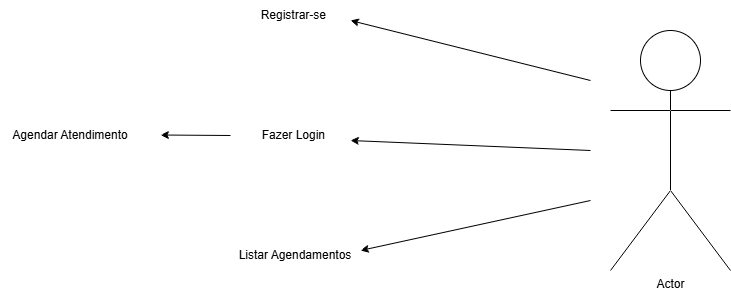

The diagram above was exported from draw.io. Its source (the exported page's mxGraphModel, read from the mxfile embedded in the PNG):
<mxGraphModel dx="872" dy="413" grid="1" gridSize="10" guides="1" tooltips="1" connect="1" arrows="1" fold="1" page="1" pageScale="1" pageWidth="827" pageHeight="1169" math="0" shadow="0">
  <root>
    <mxCell id="0" />
    <mxCell id="1" parent="0" />
    <mxCell id="e8mQGDnR-Ev6wuDEjLeZ-1" parent="1" style="shape=umlActor;verticalLabelPosition=bottom;verticalAlign=top;html=1;outlineConnect=0;" value="Actor" vertex="1">
      <mxGeometry height="240" width="120" x="620" y="110" as="geometry" />
    </mxCell>
    <mxCell id="e8mQGDnR-Ev6wuDEjLeZ-3" parent="1" style="text;html=1;whiteSpace=wrap;strokeColor=none;fillColor=none;align=center;verticalAlign=middle;rounded=0;" value="Registrar-se&amp;nbsp;" vertex="1">
      <mxGeometry height="30" width="90" x="260" y="80" as="geometry" />
    </mxCell>
    <mxCell id="e8mQGDnR-Ev6wuDEjLeZ-2" edge="1" parent="1" style="endArrow=classic;html=1;rounded=0;" value="">
      <mxGeometry height="50" relative="1" width="50" as="geometry">
        <mxPoint x="600" y="160" as="sourcePoint" />
        <mxPoint x="360" y="100" as="targetPoint" />
      </mxGeometry>
    </mxCell>
    <mxCell id="e8mQGDnR-Ev6wuDEjLeZ-4" edge="1" parent="1" style="endArrow=classic;html=1;rounded=0;" value="">
      <mxGeometry height="50" relative="1" width="50" as="geometry">
        <mxPoint x="600" y="230" as="sourcePoint" />
        <mxPoint x="360" y="220" as="targetPoint" />
      </mxGeometry>
    </mxCell>
    <mxCell id="e8mQGDnR-Ev6wuDEjLeZ-5" parent="1" style="text;html=1;whiteSpace=wrap;strokeColor=none;fillColor=none;align=center;verticalAlign=middle;rounded=0;" value="Fazer Login&amp;nbsp;" vertex="1">
      <mxGeometry height="30" width="110" x="250" y="200" as="geometry" />
    </mxCell>
    <mxCell id="e8mQGDnR-Ev6wuDEjLeZ-6" edge="1" parent="1" style="endArrow=classic;html=1;rounded=0;" value="">
      <mxGeometry height="50" relative="1" width="50" as="geometry">
        <mxPoint x="600" y="280" as="sourcePoint" />
        <mxPoint x="370" y="330" as="targetPoint" />
      </mxGeometry>
    </mxCell>
    <mxCell id="e8mQGDnR-Ev6wuDEjLeZ-7" parent="1" style="text;html=1;whiteSpace=wrap;strokeColor=none;fillColor=none;align=center;verticalAlign=middle;rounded=0;" value="Listar Agendamentos" vertex="1">
      <mxGeometry height="30" width="120" x="245" y="320" as="geometry" />
    </mxCell>
    <mxCell id="e8mQGDnR-Ev6wuDEjLeZ-8" edge="1" parent="1" style="endArrow=classic;html=1;rounded=0;" value="">
      <mxGeometry height="50" relative="1" width="50" as="geometry">
        <mxPoint x="240" y="215" as="sourcePoint" />
        <mxPoint x="170" y="214.5" as="targetPoint" />
      </mxGeometry>
    </mxCell>
    <mxCell id="e8mQGDnR-Ev6wuDEjLeZ-9" parent="1" style="text;html=1;whiteSpace=wrap;strokeColor=none;fillColor=none;align=center;verticalAlign=middle;rounded=0;" value="Agendar Atendimento" vertex="1">
      <mxGeometry height="30" width="140" x="10" y="200" as="geometry" />
    </mxCell>
  </root>
</mxGraphModel>